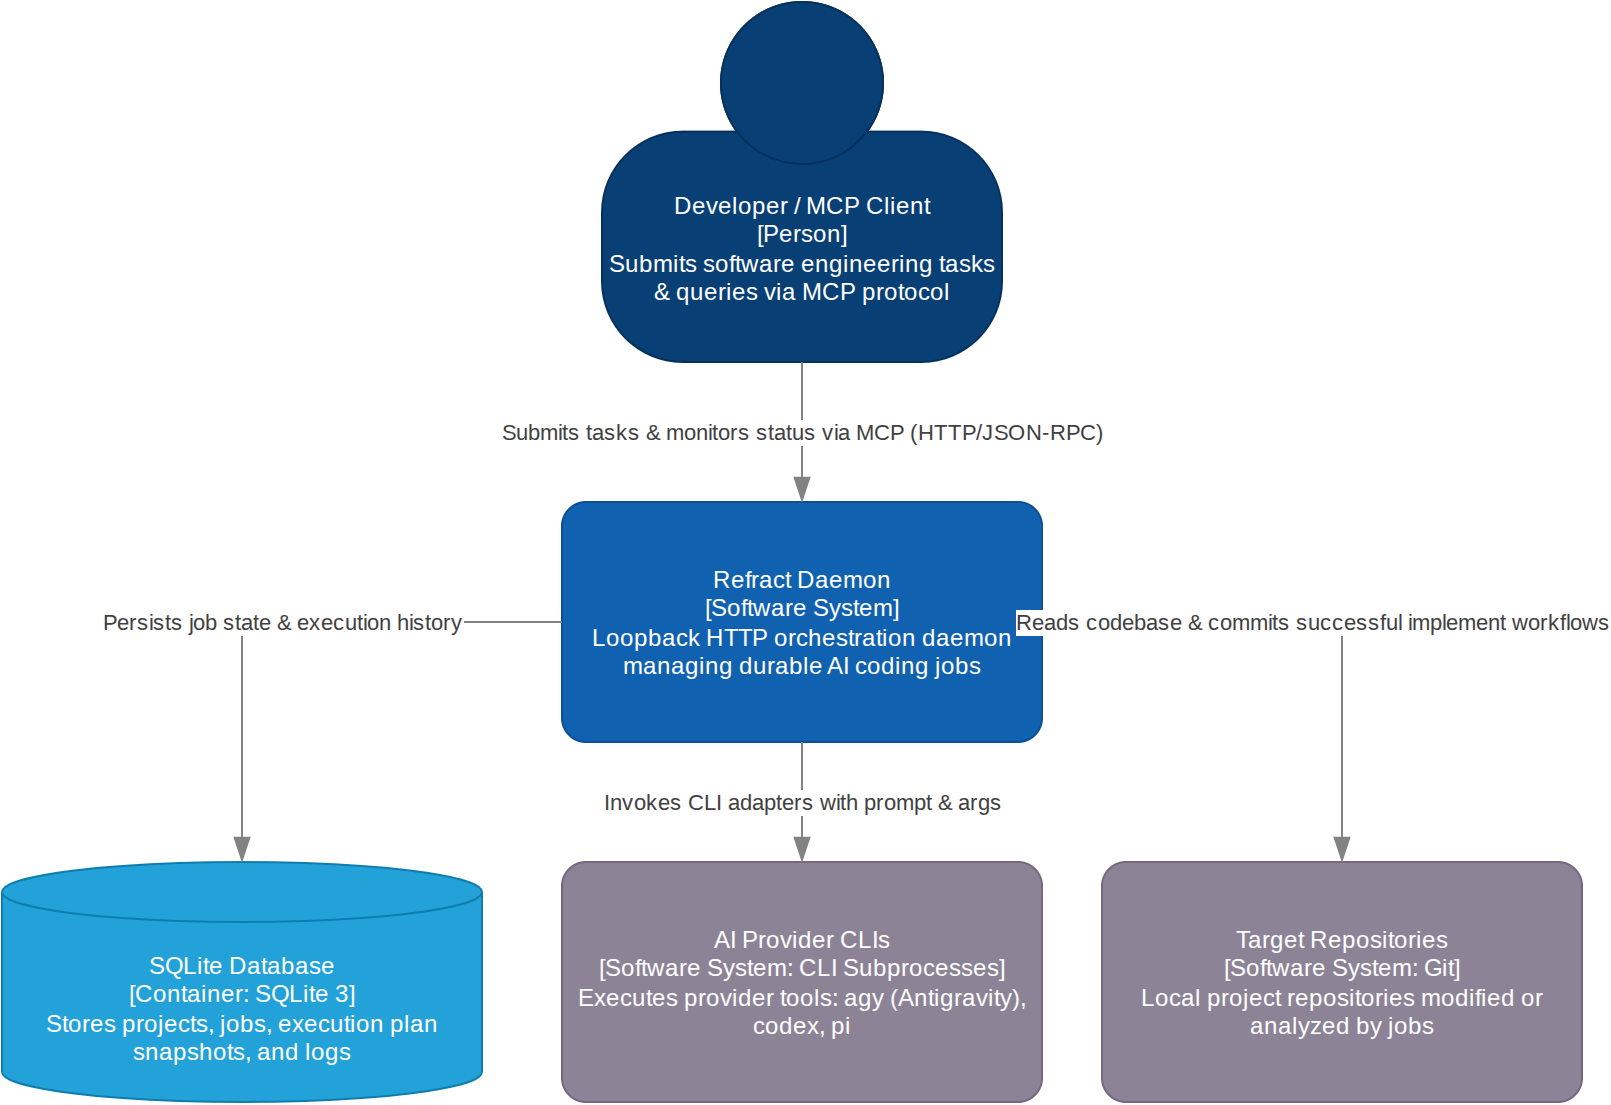

The diagram above was exported from draw.io. Its source (the exported page's mxGraphModel, read from the mxfile embedded in the PNG):
<mxGraphModel dx="800" dy="600" grid="1" gridSize="10" guides="1" tooltips="1" connect="1" arrows="1" fold="1" page="1" pageScale="1" pageWidth="850" pageHeight="1100" math="0" shadow="0">
  <root>
    <mxCell id="0" />
    <mxCell id="1" parent="0" />
    <mxCell id="mcp_client" value="Developer / MCP Client&#10;[Person]&#10;Submits software engineering tasks &amp; queries via MCP protocol" style="shape=mxgraph.c4.person2;html=1;whiteSpace=wrap;fontSize=12;fontColor=#ffffff;align=center;fillColor=#083F75;strokeColor=#06315C;" vertex="1" parent="1">
      <mxGeometry x="300" y="0" width="200" height="180" as="geometry" />
    </mxCell>
    <UserObject label="Refract Daemon&#10;[Software System]&#10;Loopback HTTP orchestration daemon managing durable AI coding jobs" link="data:page/id,containers" id="refract_system">
      <mxCell style="rounded=1;arcSize=10;html=1;whiteSpace=wrap;fontSize=12;fontColor=#ffffff;align=center;fillColor=#1061B0;strokeColor=#0D5091;" vertex="1" parent="1">
        <mxGeometry x="280" y="250" width="240" height="120" as="geometry" />
      </mxCell>
    </UserObject>
    <mxCell id="sqlite_db" value="SQLite Database&#10;[Container: SQLite 3]&#10;Stores projects, jobs, execution plan snapshots, and logs" style="shape=cylinder3;size=15;boundedLbl=1;html=1;whiteSpace=wrap;fontSize=12;fontColor=#ffffff;align=center;fillColor=#23A2D9;strokeColor=#0E7DAD;" vertex="1" parent="1">
      <mxGeometry x="0" y="430" width="240" height="120" as="geometry" />
    </mxCell>
    <mxCell id="provider_clis" value="AI Provider CLIs&#10;[Software System: CLI Subprocesses]&#10;Executes provider tools: agy (Antigravity), codex, pi" style="rounded=1;arcSize=10;html=1;whiteSpace=wrap;fontSize=12;fontColor=#ffffff;align=center;fillColor=#8C8496;strokeColor=#736782;" vertex="1" parent="1">
      <mxGeometry x="280" y="430" width="240" height="120" as="geometry" />
    </mxCell>
    <mxCell id="git_repos" value="Target Repositories&#10;[Software System: Git]&#10;Local project repositories modified or analyzed by jobs" style="rounded=1;arcSize=10;html=1;whiteSpace=wrap;fontSize=12;fontColor=#ffffff;align=center;fillColor=#8C8496;strokeColor=#736782;" vertex="1" parent="1">
      <mxGeometry x="550" y="430" width="240" height="120" as="geometry" />
    </mxCell>
    <mxCell id="e0" value="Submits tasks &amp; monitors status via MCP (HTTP/JSON-RPC)" style="endArrow=blockThin;endFill=1;endSize=10;html=1;fontSize=11;fontColor=#404040;strokeColor=#828282;labelBackgroundColor=#ffffff;rounded=0;" edge="1" parent="1" source="mcp_client" target="refract_system">
      <mxGeometry relative="1" as="geometry">
        <Array as="points">
          <mxPoint x="400" y="180" />
          <mxPoint x="400" y="230" />
        </Array>
      </mxGeometry>
    </mxCell>
    <mxCell id="e1" value="Persists job state &amp; execution history" style="endArrow=blockThin;endFill=1;endSize=10;html=1;fontSize=11;fontColor=#404040;strokeColor=#828282;labelBackgroundColor=#ffffff;rounded=0;" edge="1" parent="1" source="refract_system" target="sqlite_db">
      <mxGeometry relative="1" as="geometry">
        <Array as="points">
          <mxPoint x="200" y="310" />
          <mxPoint x="120" y="310" />
          <mxPoint x="120" y="310" />
          <mxPoint x="120" y="310" />
          <mxPoint x="120" y="420" />
        </Array>
      </mxGeometry>
    </mxCell>
    <mxCell id="e2" value="Invokes CLI adapters with prompt &amp; args" style="endArrow=blockThin;endFill=1;endSize=10;html=1;fontSize=11;fontColor=#404040;strokeColor=#828282;labelBackgroundColor=#ffffff;rounded=0;" edge="1" parent="1" source="refract_system" target="provider_clis">
      <mxGeometry relative="1" as="geometry">
        <Array as="points">
          <mxPoint x="400" y="370" />
          <mxPoint x="400" y="420" />
        </Array>
      </mxGeometry>
    </mxCell>
    <mxCell id="e3" value="Reads codebase &amp; commits successful implement workflows" style="endArrow=blockThin;endFill=1;endSize=10;html=1;fontSize=11;fontColor=#404040;strokeColor=#828282;labelBackgroundColor=#ffffff;rounded=0;" edge="1" parent="1" source="refract_system" target="git_repos">
      <mxGeometry relative="1" as="geometry">
        <Array as="points">
          <mxPoint x="590" y="310" />
          <mxPoint x="670" y="310" />
          <mxPoint x="670" y="310" />
          <mxPoint x="670" y="310" />
          <mxPoint x="670" y="420" />
        </Array>
      </mxGeometry>
    </mxCell>
  </root>
</mxGraphModel>